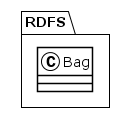

The diagram above was rendered by PlantUML. Its source (embedded in the PNG):
@startuml
!theme plain
package RDFS {
class Bag {
}
}
@enduml